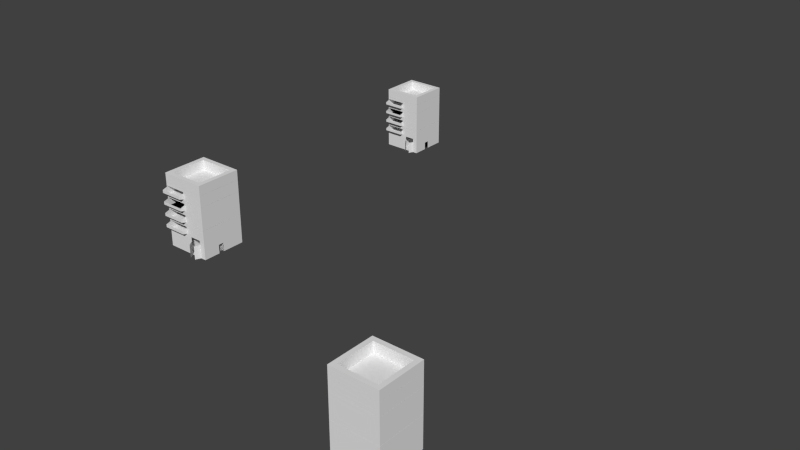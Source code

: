 # Source: HighwayBuilding.blend  (saved by Blender 2.66.1; exported with 4.5.12 LTS)
import bpy
from mathutils import Matrix  # noqa: F401  (used for matrix-valued properties, if any)

bpy.ops.wm.read_factory_settings(use_empty=True)
scene = bpy.context.scene
scene.name = 'Scene'

# ---- collections
col_collection_1 = bpy.data.collections.new('Collection 1'); scene.collection.children.link(col_collection_1)

# ---- world
world_world = bpy.data.worlds.new('World'); scene.world = world_world
world_world.color = (0.05088, 0.05088, 0.05088)
world_world.use_sun_shadow = False
world_world.sun_shadow_jitter_overblur = 0.0
world_world.cycles.sampling_method = 'MANUAL'
world_world.cycles.sample_map_resolution = 256

# ---- meshes
me_plane_002 = bpy.data.meshes.new('Plane.002')
me_plane_002.from_pydata([(1.0, -1.0, 0.0), (-1.0, -1.0, 0.0), (1.0, 1.0, 0.0), (-1.0, 1.0, 0.0), (0.0, -1.0, 0.0), (0.0, 1.0, 0.0), (1.0, 0.0, 0.0), (-1.0, 0.0, 0.0), (0.0, 0.0, 0.0), (1.0, -1.0, 0.7913), (-1.0, -1.0, 0.7913), (1.0, 1.0, 0.7913), (-1.0, 1.0, 0.7913), (0.0, -1.0, 0.7913), (0.0, 1.0, 0.7913), (1.0, 0.0, 0.7913), (-1.0, 0.0, 0.7913), (0.0, 0.0, 0.7913), (0.0, -1.0, 0.7864), (0.0, 1.0, 0.7864), (0.0, 0.0, 0.7864), (1.0, -1.0, 1.302), (-1.0, -1.0, 1.302), (1.0, 1.0, 1.302), (-1.0, 1.0, 1.302), (0.0, -1.0, 1.302), (0.0, 1.0, 1.302), (1.0, 0.0, 1.302), (-1.0, 0.0, 1.302), (0.0, 0.0, 1.302), (0.0, -1.0, 1.297), (0.0, 1.0, 1.297), (0.0, 0.0, 1.297), (1.0, -1.0, 2.845), (-1.0, -1.0, 2.845), (1.0, 1.0, 2.845), (-1.0, 1.0, 2.845), (0.0, -1.0, 2.845), (0.0, 1.0, 2.845), (1.0, 0.0, 2.845), (-1.0, 0.0, 2.845), (1.0, -1.0, 3.277), (-1.0, -1.0, 3.277), (1.0, 1.0, 3.277), (-1.0, 1.0, 3.277), (0.0, -1.0, 3.277), (0.0, 1.0, 3.277), (1.0, 0.0, 3.277), (-1.0, 0.0, 3.277), (-0.7981, 0.7981, 3.277), (0.7981, 0.7981, 3.277), (-0.7981, -0.7981, 3.277), (0.7981, -0.7981, 3.277), (0.0, -0.7981, 3.277), (0.0, 0.7981, 3.277), (0.7981, 0.0, 3.277), (-0.7981, 0.0, 3.277), (-0.7981, 0.7981, 2.841), (0.7981, 0.7981, 2.841), (-0.7981, -0.7981, 2.841), (0.7981, -0.7981, 2.841), (0.0, -0.7981, 2.841), (0.0, 0.7981, 2.841), (0.7981, 0.0, 2.841), (-0.7981, 0.0, 2.841), (0.3953, -1.247, -7.989e-08), (0.5, -1.0, 0.7913), (0.0, -1.0, 0.3957), (1.0, -1.0, 0.3957), (0.3953, -1.247, 0.3957), (0.75, -1.0, 0.0), (0.75, -1.0, 0.7913), (0.0, -1.0, 0.5935), (1.0, -1.0, 0.1978), (0.25, -1.0, 0.0), (0.25, -1.0, 0.7913), (0.0, -1.0, 0.1978), (1.0, -1.0, 0.5935), (0.3953, -1.247, 0.5935), (0.3953, -1.247, 0.1978), (0.75, -1.0, 0.3957), (0.25, -1.0, 0.3957), (0.25, -1.0, 0.5935), (0.75, -1.0, 0.5935), (0.75, -1.0, 0.1978), (0.25, -1.0, 0.1978), (0.6428, -1.237, 0.1978), (0.6428, -1.237, 1.089e-07), (0.6428, -1.237, 0.5935), (0.6428, -1.237, 0.3957), (1.0, -0.5, 0.0), (0.0, -0.5, 0.0), (0.5, 0.0, 0.0), (0.5, -1.0, 0.0), (0.5, -0.5, 0.0), (1.0, -0.75, 0.0), (0.0, -0.75, 0.0), (0.25, 0.0, 0.0), (0.0, -0.25, 0.0), (0.75, 0.0, 0.0), (1.0, -0.25, 0.0), (0.5, -0.25, 0.0), (0.75, -0.25, 0.0), (1.0, -0.875, 0.0), (0.0, -0.875, 0.0), (0.125, 0.0, 0.0), (0.125, -1.0, 0.0), (0.875, -1.0, 0.0), (0.0, -0.125, 0.0), (0.875, 0.0, 0.0), (0.5, -0.375, 0.0), (1.0, -0.625, 0.0), (0.0, -0.625, 0.0), (0.375, 0.0, 0.0), (0.375, -1.0, 0.0), (0.625, -1.0, 0.0), (0.0, -0.375, 0.0), (0.625, 0.0, 0.0), (0.375, -0.5, 0.0), (0.625, -0.5, 0.0), (1.0, -0.375, 0.0), (0.5, -0.125, 0.0), (0.375, -0.25, 0.0), (0.625, -0.25, 0.0), (0.875, -0.25, 0.0), (0.75, -0.125, 0.0), (0.625, -0.125, 0.0), (0.625, -0.375, 0.0), (0.875, -0.125, 0.0), (0.375, -0.375, 0.0), (0.375, -0.125, 0.0), (0.5, -0.5, 0.05665), (0.5, -0.375, 0.05665), (0.375, -0.5, 0.05665), (0.625, -0.5, 0.05665), (0.625, -0.375, 0.05665), (0.375, -0.375, 0.05665), (0.5, -0.25, 0.1264), (0.5, -0.375, 0.1264), (0.375, -0.25, 0.1264), (0.625, -0.25, 0.1264), (0.625, -0.375, 0.1264), (0.375, -0.375, 0.1264), (0.4515, -0.2269, 0.187), (0.5485, -0.1481, 0.187), (0.3727, -0.1299, 0.187), (0.5303, -0.3239, 0.187), (0.6273, -0.2451, 0.187), (0.4697, -0.05107, 0.187), (0.6635, -0.06348, 0.2363), (0.6654, 0.06151, 0.2363), (0.6615, -0.1885, 0.2363), (0.5385, -0.06152, 0.2363), (0.5365, -0.1865, 0.2363), (0.5405, 0.06346, 0.2363), (0.75, 0.0, 0.3063), (0.75, -0.25, 0.3063), (0.625, 0.0, 0.3063), (0.625, -0.25, 0.3063), (0.75, -0.125, 0.3063), (0.625, -0.125, 0.3063), (0.75, 0.0, 0.3891), (0.75, -0.25, 0.3891), (0.875, 0.0, 0.3891), (0.875, -0.25, 0.3891), (0.75, -0.125, 0.3891), (0.875, -0.125, 0.3891), (1.0, 0.0, 0.3892), (1.0, -0.25, 0.3892), (0.875, 0.0, 0.3892), (1.0, -0.125, 0.3892), (0.875, -0.25, 0.3892), (0.875, -0.125, 0.3892), (-0.5, -1.0, 0.7913), (-0.5, -1.0, 1.302), (-1.0, -1.216, 1.047), (0.0, -1.216, 1.047), (-0.5, -1.216, 1.047), (-0.75, -1.0, 0.7913), (-0.75, -1.0, 1.302), (-1.0, -1.0, 1.175), (0.0, -1.216, 0.9191), (-0.25, -1.0, 0.7913), (-0.25, -1.0, 1.302), (-1.0, -1.216, 0.9191), (0.0, -1.0, 1.175), (-0.5, -1.0, 1.175), (-0.5, -1.216, 0.9191), (-0.25, -1.216, 1.047), (-0.75, -1.216, 1.047), (-0.75, -1.0, 1.175), (-0.25, -1.0, 1.175), (-0.25, -1.216, 0.9191), (-0.75, -1.216, 0.9191), (-0.875, -1.0, 0.7913), (-0.875, -1.0, 1.302), (-1.0, -1.0, 1.238), (0.0, -1.0, 0.8552), (-0.125, -1.0, 0.7913), (-0.125, -1.0, 1.302), (-1.0, -1.0, 0.8552), (0.0, -1.0, 1.238), (-0.5, -1.0, 0.8552), (-0.125, -1.216, 1.047), (-0.625, -1.216, 1.047), (-0.625, -1.0, 0.7913), (-0.625, -1.0, 1.302), (-1.0, -1.0, 1.111), (0.0, -1.216, 0.983), (-0.375, -1.0, 0.7913), (-0.375, -1.0, 1.302), (-1.0, -1.216, 0.983), (0.0, -1.0, 1.111), (-0.375, -1.216, 1.047), (-0.875, -1.216, 1.047), (-0.625, -1.0, 1.175), (-0.875, -1.0, 1.175), (-0.125, -1.0, 1.175), (-0.375, -1.0, 1.175), (-0.25, -1.0, 0.8552), (-0.125, -1.216, 0.9191), (-0.375, -1.216, 0.9191), (-0.75, -1.0, 0.8552), (-0.625, -1.216, 0.9191), (-0.875, -1.216, 0.9191), (-0.125, -1.0, 0.8552), (-0.375, -1.0, 0.8552), (-0.625, -1.0, 0.8552), (-0.875, -1.0, 0.8552), (0.5, -1.0, 2.845), (1.0, -1.0, 1.306), (-1.0, -1.0, 1.306), (1.0, 1.0, 1.306), (-1.0, 1.0, 1.306), (0.0, -1.0, 1.306), (0.0, 1.0, 1.306), (1.0, 0.0, 1.306), (-1.0, 0.0, 1.306), (0.0, 0.0, 1.306), (0.0, -1.0, 1.301), (0.0, 1.0, 1.301), (0.0, 0.0, 1.301), (1.0, -1.0, 1.817), (-1.0, -1.0, 1.817), (1.0, 1.0, 1.817), (-1.0, 1.0, 1.817), (0.0, -1.0, 1.817), (0.0, 1.0, 1.817), (1.0, 0.0, 1.817), (-1.0, 0.0, 1.817), (0.0, 0.0, 1.817), (0.0, -1.0, 1.812), (0.0, 1.0, 1.812), (0.0, 0.0, 1.812), (0.5, -1.0, 1.306), (0.75, -1.0, 1.306), (0.25, -1.0, 1.306), (-0.5, -1.0, 1.306), (-0.5, -1.0, 1.817), (-1.0, -1.216, 1.561), (0.0, -1.216, 1.561), (-0.5, -1.216, 1.561), (-0.75, -1.0, 1.306), (-0.75, -1.0, 1.817), (-1.0, -1.0, 1.689), (0.0, -1.216, 1.434), (-0.25, -1.0, 1.306), (-0.25, -1.0, 1.817), (-1.0, -1.216, 1.434), (0.0, -1.0, 1.689), (-0.5, -1.0, 1.689), (-0.5, -1.216, 1.434), (-0.25, -1.216, 1.561), (-0.75, -1.216, 1.561), (-0.75, -1.0, 1.689), (-0.25, -1.0, 1.689), (-0.25, -1.216, 1.434), (-0.75, -1.216, 1.434), (-0.875, -1.0, 1.306), (-0.875, -1.0, 1.817), (-1.0, -1.0, 1.753), (0.0, -1.0, 1.37), (-0.125, -1.0, 1.306), (-0.125, -1.0, 1.817), (-1.0, -1.0, 1.37), (0.0, -1.0, 1.753), (-0.5, -1.0, 1.37), (-0.125, -1.216, 1.561), (-0.625, -1.216, 1.561), (-0.625, -1.0, 1.306), (-0.625, -1.0, 1.817), (-1.0, -1.0, 1.625), (0.0, -1.216, 1.497), (-0.375, -1.0, 1.306), (-0.375, -1.0, 1.817), (-1.0, -1.216, 1.497), (0.0, -1.0, 1.625), (-0.375, -1.216, 1.561), (-0.875, -1.216, 1.561), (-0.625, -1.0, 1.689), (-0.875, -1.0, 1.689), (-0.125, -1.0, 1.689), (-0.375, -1.0, 1.689), (-0.25, -1.0, 1.37), (-0.125, -1.216, 1.434), (-0.375, -1.216, 1.434), (-0.75, -1.0, 1.37), (-0.625, -1.216, 1.434), (-0.875, -1.216, 1.434), (-0.125, -1.0, 1.37), (-0.375, -1.0, 1.37), (-0.625, -1.0, 1.37), (-0.875, -1.0, 1.37), (1.0, -1.0, 2.328), (-1.0, -1.0, 2.328), (1.0, 1.0, 2.328), (-1.0, 1.0, 2.328), (0.0, -1.0, 2.328), (0.0, 1.0, 2.328), (1.0, 0.0, 2.328), (-1.0, 0.0, 2.328), (0.0, 0.0, 2.328), (0.0, -1.0, 2.323), (0.0, 1.0, 2.323), (0.0, 0.0, 2.323), (0.5, -1.0, 1.817), (0.75, -1.0, 1.817), (0.25, -1.0, 1.817), (-0.5, -1.0, 2.328), (-1.0, -1.216, 2.072), (0.0, -1.216, 2.072), (-0.5, -1.216, 2.072), (-0.75, -1.0, 2.328), (-1.0, -1.0, 2.2), (0.0, -1.216, 1.945), (-0.25, -1.0, 2.328), (-1.0, -1.216, 1.945), (0.0, -1.0, 2.2), (-0.5, -1.0, 2.2), (-0.5, -1.216, 1.945), (-0.25, -1.216, 2.072), (-0.75, -1.216, 2.072), (-0.75, -1.0, 2.2), (-0.25, -1.0, 2.2), (-0.25, -1.216, 1.945), (-0.75, -1.216, 1.945), (-0.875, -1.0, 2.328), (-1.0, -1.0, 2.264), (0.0, -1.0, 1.881), (-0.125, -1.0, 2.328), (-1.0, -1.0, 1.881), (0.0, -1.0, 2.264), (-0.5, -1.0, 1.881), (-0.125, -1.216, 2.072), (-0.625, -1.216, 2.072), (-0.625, -1.0, 2.328), (-1.0, -1.0, 2.136), (0.0, -1.216, 2.009), (-0.375, -1.0, 2.328), (-1.0, -1.216, 2.009), (0.0, -1.0, 2.136), (-0.375, -1.216, 2.072), (-0.875, -1.216, 2.072), (-0.625, -1.0, 2.2), (-0.875, -1.0, 2.2), (-0.125, -1.0, 2.2), (-0.375, -1.0, 2.2), (-0.25, -1.0, 1.881), (-0.125, -1.216, 1.945), (-0.375, -1.216, 1.945), (-0.75, -1.0, 1.881), (-0.625, -1.216, 1.945), (-0.875, -1.216, 1.945), (-0.125, -1.0, 1.881), (-0.375, -1.0, 1.881), (-0.625, -1.0, 1.881), (-0.875, -1.0, 1.881), (1.0, -1.0, 2.331), (-1.0, -1.0, 2.331), (1.0, 1.0, 2.331), (-1.0, 1.0, 2.331), (0.0, -1.0, 2.331), (0.0, 1.0, 2.331), (1.0, 0.0, 2.331), (-1.0, 0.0, 2.331), (0.0, 0.0, 2.331), (0.0, -1.0, 2.326), (0.0, 1.0, 2.326), (0.0, 0.0, 2.326), (1.0, -1.0, 2.842), (-1.0, -1.0, 2.842), (1.0, 1.0, 2.842), (-1.0, 1.0, 2.842), (0.0, -1.0, 2.842), (0.0, 1.0, 2.842), (1.0, 0.0, 2.842), (-1.0, 0.0, 2.842), (0.0, 0.0, 2.842), (0.0, -1.0, 2.837), (0.0, 1.0, 2.837), (0.0, 0.0, 2.837), (0.5, -1.0, 2.331), (0.75, -1.0, 2.331), (0.25, -1.0, 2.331), (-0.5, -1.0, 2.331), (-0.5, -1.0, 2.842), (-1.0, -1.216, 2.587), (0.0, -1.216, 2.587), (-0.5, -1.216, 2.587), (-0.75, -1.0, 2.331), (-0.75, -1.0, 2.842), (-1.0, -1.0, 2.715), (0.0, -1.216, 2.459), (-0.25, -1.0, 2.331), (-0.25, -1.0, 2.842), (-1.0, -1.216, 2.459), (0.0, -1.0, 2.715), (-0.5, -1.0, 2.715), (-0.5, -1.216, 2.459), (-0.25, -1.216, 2.587), (-0.75, -1.216, 2.587), (-0.75, -1.0, 2.715), (-0.25, -1.0, 2.715), (-0.25, -1.216, 2.459), (-0.75, -1.216, 2.459), (-0.875, -1.0, 2.331), (-0.875, -1.0, 2.842), (-1.0, -1.0, 2.779), (0.0, -1.0, 2.395), (-0.125, -1.0, 2.331), (-0.125, -1.0, 2.842), (-1.0, -1.0, 2.395), (0.0, -1.0, 2.779), (-0.5, -1.0, 2.395), (-0.125, -1.216, 2.587), (-0.625, -1.216, 2.587), (-0.625, -1.0, 2.331), (-0.625, -1.0, 2.842), (-1.0, -1.0, 2.651), (0.0, -1.216, 2.523), (-0.375, -1.0, 2.331), (-0.375, -1.0, 2.842), (-1.0, -1.216, 2.523), (0.0, -1.0, 2.651), (-0.375, -1.216, 2.587), (-0.875, -1.216, 2.587), (-0.625, -1.0, 2.715), (-0.875, -1.0, 2.715), (-0.125, -1.0, 2.715), (-0.375, -1.0, 2.715), (-0.25, -1.0, 2.395), (-0.125, -1.216, 2.459), (-0.375, -1.216, 2.459), (-0.75, -1.0, 2.395), (-0.625, -1.216, 2.459), (-0.875, -1.216, 2.459), (-0.125, -1.0, 2.395), (-0.375, -1.0, 2.395), (-0.625, -1.0, 2.395), (-0.875, -1.0, 2.395)], [], [(8, 105, 97, 113, 92, 117, 99, 109, 6, 2, 5), (7, 8, 5, 3), (1, 4, 104, 96, 112, 91, 116, 98, 108, 8, 7), (242, 326, 325, 327, 246, 348, 334, 357, 330, 360, 337, 351, 317, 313), (7, 8, 17, 16), (4, 1, 10, 194, 178, 205, 173, 209, 182, 198, 13, 72, 67, 76), (8, 105, 97, 113, 92, 117, 99, 109, 6, 15, 17), (4, 104, 96, 112, 91, 116, 98, 108, 8, 20, 18), (5, 8, 20, 19), (38, 35, 43, 46, 44, 36), (250, 248, 319, 321), (246, 283, 267, 294, 258, 290, 263, 279, 243, 350, 376, 370, 375, 352, 374, 367, 373, 348), (252, 253, 324, 323), (16, 17, 29, 28), (243, 279, 263, 290, 258, 294, 267, 283, 246, 327, 325, 326, 242, 248, 244, 247, 245, 249), (19, 20, 32, 31), (17, 15, 27, 29), (9, 71, 66, 75, 13, 197, 181, 208, 176, 212, 185, 201, 25, 21), (18, 20, 32, 30), (46, 43, 50, 54), (235, 232, 244, 315, 318, 316, 245, 233), (37, 34, 42, 45), (42, 48, 56, 51), (39, 33, 41, 47), (35, 39, 47, 43), (44, 46, 54, 49), (384, 380, 392, 396, 390, 427, 411, 438, 406, 442, 415, 431, 378), (47, 41, 52, 55), (33, 229, 37, 45, 41), (10, 194, 178, 205, 173, 209, 182, 198, 13, 75, 66, 71, 9, 15, 11, 14, 12, 16), (22, 195, 179, 206, 174, 210, 183, 199, 25, 21, 27, 23, 26, 24, 28), (45, 42, 51, 53), (48, 44, 49, 56), (43, 47, 55, 50), (41, 45, 53, 52), (53, 51, 59, 61), (49, 54, 62, 57), (50, 55, 63, 58), (56, 49, 57, 64), (54, 50, 58, 62), (51, 56, 64, 59), (55, 52, 60, 63), (52, 53, 61, 60), (130, 121, 152, 154), (101, 122, 139, 137), (109, 99, 161, 163), (72, 13, 75, 82, 81, 85, 74, 4, 76, 67), (86, 89, 88, 83, 80, 84, 70, 87), (83, 71, 9, 77, 68, 73, 0, 70, 84, 80), (81, 82, 78, 69, 79, 65, 74, 85), (126, 121, 144, 147), (125, 99, 155, 159), (99, 117, 157, 155), (118, 94, 131, 133), (102, 124, 164, 162), (6, 109, 169, 167), (128, 124, 171, 172), (119, 127, 135, 134), (122, 129, 142, 139), (122, 101, 143, 145), (121, 126, 153, 152), (134, 135, 132, 131), (131, 132, 136, 133), (129, 118, 133, 136), (94, 119, 134, 131), (127, 110, 132, 135), (110, 129, 136, 132), (141, 140, 137, 138), (138, 137, 139, 142), (127, 123, 140, 141), (123, 101, 137, 140), (110, 127, 141, 138), (129, 110, 138, 142), (146, 147, 144, 143), (143, 144, 148, 145), (121, 130, 148, 144), (123, 126, 147, 146), (130, 122, 145, 148), (101, 123, 146, 143), (153, 151, 149, 152), (152, 149, 150, 154), (113, 130, 154, 150), (117, 92, 149, 151), (92, 113, 150, 149), (126, 117, 151, 153), (156, 159, 160, 158), (159, 155, 157, 160), (126, 123, 158, 160), (123, 102, 156, 158), (102, 125, 159, 156), (117, 126, 160, 157), (168, 170, 167, 169, 172, 171), (124, 128, 166, 164), (99, 125, 165, 161), (125, 102, 162, 165), (128, 109, 163, 166), (383, 377, 389, 395, 391, 379), (124, 100, 168, 171), (109, 128, 172, 169), (236, 230, 242, 248, 244, 232), (166, 163, 161, 165, 162, 164), (13, 198, 182, 209, 173, 205, 178, 194, 10, 200, 228, 222, 227, 202, 226, 219, 225, 197), (225, 219, 226, 202, 227, 222, 228, 200, 184, 224, 193, 223, 187, 221, 192, 220, 181, 197), (190, 216, 180, 196, 22, 195, 179, 206, 174, 210, 183, 199, 25, 201, 185, 217, 191, 218, 186, 215), (177, 213, 188, 203, 176, 208, 181, 220, 192, 221, 187, 223, 193, 224, 184, 211, 175, 214, 189, 204), (249, 250, 321, 320), (251, 253, 324, 322), (382, 379, 391, 394, 392, 380), (237, 238, 250, 249), (2, 6, 167, 170, 168, 100, 120, 90, 111, 95, 103, 0, 73, 68, 77, 9, 21, 27, 23, 11), (240, 241, 253, 252), (238, 236, 248, 250), (230, 255, 254, 256, 234, 281, 265, 292, 260, 296, 269, 285, 246, 242), (239, 241, 253, 251), (231, 278, 262, 289, 257, 293, 266, 282, 234, 256, 254, 255, 230, 236, 232, 235, 233, 237), (243, 279, 263, 290, 258, 294, 267, 283, 246, 242, 248, 244, 247, 245, 249), (234, 282, 266, 293, 257, 289, 262, 278, 231, 284, 312, 306, 311, 286, 310, 303, 309, 281), (309, 303, 310, 286, 311, 306, 312, 284, 268, 308, 277, 307, 271, 305, 276, 304, 265, 281), (274, 300, 264, 280, 243, 279, 263, 290, 258, 294, 267, 283, 246, 285, 269, 301, 275, 302, 270, 299), (261, 297, 272, 287, 260, 292, 265, 304, 276, 305, 271, 307, 277, 308, 268, 295, 259, 298, 273, 288), (124, 102, 123, 127, 119, 94, 118, 129, 122, 130, 113, 97, 105, 8, 108, 98, 116, 91, 112, 96, 104, 4, 106, 74, 114, 93, 115, 70, 107, 0, 103, 95, 111, 90, 120, 100), (314, 346, 332, 355, 328, 358, 335, 349, 317, 313, 319, 315, 318, 316, 320), (373, 367, 374, 352, 375, 370, 376, 350, 336, 372, 345, 371, 339, 369, 344, 368, 334, 348), (342, 364, 333, 347, 314, 346, 332, 355, 328, 358, 335, 349, 317, 351, 337, 365, 343, 366, 338, 363), (331, 361, 340, 353, 330, 357, 334, 368, 344, 369, 339, 371, 345, 372, 336, 359, 329, 362, 341, 354), (249, 245, 316, 320, 314, 347, 333, 356, 329, 359, 336, 350, 243), (237, 233, 245, 249, 243, 280, 264, 291, 259, 295, 268, 284, 231), (248, 242, 313, 319, 315, 244), (384, 385, 397, 396), (7, 3, 12, 24, 28, 22, 196, 180, 207, 175, 211, 184, 200, 10, 1), (387, 388, 400, 399), (385, 383, 395, 397), (377, 402, 401, 403, 381, 428, 412, 439, 407, 443, 416, 432, 393, 389), (386, 388, 400, 398), (378, 425, 409, 436, 404, 440, 413, 429, 381, 403, 401, 402, 377, 383, 379, 382, 380, 384), (390, 426, 410, 437, 405, 441, 414, 430, 393, 389, 395, 391, 394, 392, 396), (381, 429, 413, 440, 404, 436, 409, 425, 378, 431, 459, 453, 458, 433, 457, 450, 456, 428), (456, 450, 457, 433, 458, 453, 459, 431, 415, 455, 424, 454, 418, 452, 423, 451, 412, 428), (421, 447, 411, 427, 390, 426, 410, 437, 405, 441, 414, 430, 393, 432, 416, 448, 422, 449, 417, 446), (408, 444, 419, 434, 407, 439, 412, 451, 423, 452, 418, 454, 424, 455, 415, 442, 406, 445, 420, 435), (40, 36, 44, 48, 42, 34), (3, 5, 2, 11, 23, 26, 24, 12)])
me_plane_002.use_remesh_preserve_volume = False
me_plane_002.use_remesh_preserve_attributes = False
me_plane_002.use_mirror_vertex_groups = False
me_plane_002.update()
me_plane_000 = bpy.data.meshes.new('Plane.000')
me_plane_000.from_pydata([(1.0, -1.0, 0.0), (-1.0, -1.0, 0.0), (1.0, 1.0, 0.0), (-1.0, 1.0, 0.0), (0.0, -1.0, 0.0), (0.0, 1.0, 0.0), (1.0, 0.0, 0.0), (-1.0, 0.0, 0.0), (0.0, 0.0, 0.0), (1.0, -1.0, 0.7913), (-1.0, -1.0, 0.7913), (1.0, 1.0, 0.7913), (-1.0, 1.0, 0.7913), (0.0, -1.0, 0.7913), (0.0, 1.0, 0.7913), (1.0, 0.0, 0.7913), (-1.0, 0.0, 0.7913), (0.0, 0.0, 0.7913), (0.0, -1.0, 0.7864), (0.0, 1.0, 0.7864), (0.0, 0.0, 0.7864), (1.0, -1.0, 1.302), (-1.0, -1.0, 1.302), (1.0, 1.0, 1.302), (-1.0, 1.0, 1.302), (0.0, -1.0, 1.302), (0.0, 1.0, 1.302), (1.0, 0.0, 1.302), (-1.0, 0.0, 1.302), (0.0, 0.0, 1.302), (0.0, -1.0, 1.297), (0.0, 1.0, 1.297), (0.0, 0.0, 1.297), (1.0, -1.0, 2.845), (-1.0, -1.0, 2.845), (1.0, 1.0, 2.845), (-1.0, 1.0, 2.845), (0.0, -1.0, 2.845), (0.0, 1.0, 2.845), (1.0, 0.0, 2.845), (-1.0, 0.0, 2.845), (1.0, -1.0, 3.277), (-1.0, -1.0, 3.277), (1.0, 1.0, 3.277), (-1.0, 1.0, 3.277), (0.0, -1.0, 3.277), (0.0, 1.0, 3.277), (1.0, 0.0, 3.277), (-1.0, 0.0, 3.277), (-0.7981, 0.7981, 3.277), (0.7981, 0.7981, 3.277), (-0.7981, -0.7981, 3.277), (0.7981, -0.7981, 3.277), (0.0, -0.7981, 3.277), (0.0, 0.7981, 3.277), (0.7981, 0.0, 3.277), (-0.7981, 0.0, 3.277), (-0.7981, 0.7981, 2.841), (0.7981, 0.7981, 2.841), (-0.7981, -0.7981, 2.841), (0.7981, -0.7981, 2.841), (0.0, -0.7981, 2.841), (0.0, 0.7981, 2.841), (0.7981, 0.0, 2.841), (-0.7981, 0.0, 2.841), (0.3953, -1.247, -7.989e-08), (0.5, -1.0, 0.7913), (0.0, -1.0, 0.3957), (1.0, -1.0, 0.3957), (0.3953, -1.247, 0.3957), (0.75, -1.0, 0.0), (0.75, -1.0, 0.7913), (0.0, -1.0, 0.5935), (1.0, -1.0, 0.1978), (0.25, -1.0, 0.0), (0.25, -1.0, 0.7913), (0.0, -1.0, 0.1978), (1.0, -1.0, 0.5935), (0.3953, -1.247, 0.5935), (0.3953, -1.247, 0.1978), (0.75, -1.0, 0.3957), (0.25, -1.0, 0.3957), (0.25, -1.0, 0.5935), (0.75, -1.0, 0.5935), (0.75, -1.0, 0.1978), (0.25, -1.0, 0.1978), (0.6428, -1.237, 0.1978), (0.6428, -1.237, 1.089e-07), (0.6428, -1.237, 0.5935), (0.6428, -1.237, 0.3957), (1.0, -0.5, 0.0), (0.0, -0.5, 0.0), (0.5, 0.0, 0.0), (0.5, -1.0, 0.0), (0.5, -0.5, 0.0), (1.0, -0.75, 0.0), (0.0, -0.75, 0.0), (0.25, 0.0, 0.0), (0.0, -0.25, 0.0), (0.75, 0.0, 0.0), (1.0, -0.25, 0.0), (0.5, -0.25, 0.0), (0.75, -0.25, 0.0), (1.0, -0.875, 0.0), (0.0, -0.875, 0.0), (0.125, 0.0, 0.0), (0.125, -1.0, 0.0), (0.875, -1.0, 0.0), (0.0, -0.125, 0.0), (0.875, 0.0, 0.0), (0.5, -0.375, 0.0), (1.0, -0.625, 0.0), (0.0, -0.625, 0.0), (0.375, 0.0, 0.0), (0.375, -1.0, 0.0), (0.625, -1.0, 0.0), (0.0, -0.375, 0.0), (0.625, 0.0, 0.0), (0.375, -0.5, 0.0), (0.625, -0.5, 0.0), (1.0, -0.375, 0.0), (0.5, -0.125, 0.0), (0.375, -0.25, 0.0), (0.625, -0.25, 0.0), (0.875, -0.25, 0.0), (0.75, -0.125, 0.0), (0.625, -0.125, 0.0), (0.625, -0.375, 0.0), (0.875, -0.125, 0.0), (0.375, -0.375, 0.0), (0.375, -0.125, 0.0), (0.5, -0.5, 0.05665), (0.5, -0.375, 0.05665), (0.375, -0.5, 0.05665), (0.625, -0.5, 0.05665), (0.625, -0.375, 0.05665), (0.375, -0.375, 0.05665), (0.5, -0.25, 0.1264), (0.5, -0.375, 0.1264), (0.375, -0.25, 0.1264), (0.625, -0.25, 0.1264), (0.625, -0.375, 0.1264), (0.375, -0.375, 0.1264), (0.4515, -0.2269, 0.187), (0.5485, -0.1481, 0.187), (0.3727, -0.1299, 0.187), (0.5303, -0.3239, 0.187), (0.6273, -0.2451, 0.187), (0.4697, -0.05107, 0.187), (0.6635, -0.06348, 0.2363), (0.6654, 0.06151, 0.2363), (0.6615, -0.1885, 0.2363), (0.5385, -0.06152, 0.2363), (0.5365, -0.1865, 0.2363), (0.5405, 0.06346, 0.2363), (0.75, 0.0, 0.3063), (0.75, -0.25, 0.3063), (0.625, 0.0, 0.3063), (0.625, -0.25, 0.3063), (0.75, -0.125, 0.3063), (0.625, -0.125, 0.3063), (0.75, 0.0, 0.3891), (0.75, -0.25, 0.3891), (0.875, 0.0, 0.3891), (0.875, -0.25, 0.3891), (0.75, -0.125, 0.3891), (0.875, -0.125, 0.3891), (1.0, 0.0, 0.3892), (1.0, -0.25, 0.3892), (0.875, 0.0, 0.3892), (1.0, -0.125, 0.3892), (0.875, -0.25, 0.3892), (0.875, -0.125, 0.3892), (-0.5, -1.0, 0.7913), (-0.5, -1.0, 1.302), (-1.0, -1.216, 1.047), (0.0, -1.216, 1.047), (-0.5, -1.216, 1.047), (-0.75, -1.0, 0.7913), (-0.75, -1.0, 1.302), (-1.0, -1.0, 1.175), (0.0, -1.216, 0.9191), (-0.25, -1.0, 0.7913), (-0.25, -1.0, 1.302), (-1.0, -1.216, 0.9191), (0.0, -1.0, 1.175), (-0.5, -1.0, 1.175), (-0.5, -1.216, 0.9191), (-0.25, -1.216, 1.047), (-0.75, -1.216, 1.047), (-0.75, -1.0, 1.175), (-0.25, -1.0, 1.175), (-0.25, -1.216, 0.9191), (-0.75, -1.216, 0.9191), (-0.875, -1.0, 0.7913), (-0.875, -1.0, 1.302), (-1.0, -1.0, 1.238), (0.0, -1.0, 0.8552), (-0.125, -1.0, 0.7913), (-0.125, -1.0, 1.302), (-1.0, -1.0, 0.8552), (0.0, -1.0, 1.238), (-0.5, -1.0, 0.8552), (-0.125, -1.216, 1.047), (-0.625, -1.216, 1.047), (-0.625, -1.0, 0.7913), (-0.625, -1.0, 1.302), (-1.0, -1.0, 1.111), (0.0, -1.216, 0.983), (-0.375, -1.0, 0.7913), (-0.375, -1.0, 1.302), (-1.0, -1.216, 0.983), (0.0, -1.0, 1.111), (-0.375, -1.216, 1.047), (-0.875, -1.216, 1.047), (-0.625, -1.0, 1.175), (-0.875, -1.0, 1.175), (-0.125, -1.0, 1.175), (-0.375, -1.0, 1.175), (-0.25, -1.0, 0.8552), (-0.125, -1.216, 0.9191), (-0.375, -1.216, 0.9191), (-0.75, -1.0, 0.8552), (-0.625, -1.216, 0.9191), (-0.875, -1.216, 0.9191), (-0.125, -1.0, 0.8552), (-0.375, -1.0, 0.8552), (-0.625, -1.0, 0.8552), (-0.875, -1.0, 0.8552), (0.5, -1.0, 2.845), (1.0, -1.0, 1.306), (-1.0, -1.0, 1.306), (1.0, 1.0, 1.306), (-1.0, 1.0, 1.306), (0.0, -1.0, 1.306), (0.0, 1.0, 1.306), (1.0, 0.0, 1.306), (-1.0, 0.0, 1.306), (0.0, 0.0, 1.306), (0.0, -1.0, 1.301), (0.0, 1.0, 1.301), (0.0, 0.0, 1.301), (1.0, -1.0, 1.817), (-1.0, -1.0, 1.817), (1.0, 1.0, 1.817), (-1.0, 1.0, 1.817), (0.0, -1.0, 1.817), (0.0, 1.0, 1.817), (1.0, 0.0, 1.817), (-1.0, 0.0, 1.817), (0.0, 0.0, 1.817), (0.0, -1.0, 1.812), (0.0, 1.0, 1.812), (0.0, 0.0, 1.812), (0.5, -1.0, 1.306), (0.75, -1.0, 1.306), (0.25, -1.0, 1.306), (-0.5, -1.0, 1.306), (-0.5, -1.0, 1.817), (-1.0, -1.216, 1.561), (0.0, -1.216, 1.561), (-0.5, -1.216, 1.561), (-0.75, -1.0, 1.306), (-0.75, -1.0, 1.817), (-1.0, -1.0, 1.689), (0.0, -1.216, 1.434), (-0.25, -1.0, 1.306), (-0.25, -1.0, 1.817), (-1.0, -1.216, 1.434), (0.0, -1.0, 1.689), (-0.5, -1.0, 1.689), (-0.5, -1.216, 1.434), (-0.25, -1.216, 1.561), (-0.75, -1.216, 1.561), (-0.75, -1.0, 1.689), (-0.25, -1.0, 1.689), (-0.25, -1.216, 1.434), (-0.75, -1.216, 1.434), (-0.875, -1.0, 1.306), (-0.875, -1.0, 1.817), (-1.0, -1.0, 1.753), (0.0, -1.0, 1.37), (-0.125, -1.0, 1.306), (-0.125, -1.0, 1.817), (-1.0, -1.0, 1.37), (0.0, -1.0, 1.753), (-0.5, -1.0, 1.37), (-0.125, -1.216, 1.561), (-0.625, -1.216, 1.561), (-0.625, -1.0, 1.306), (-0.625, -1.0, 1.817), (-1.0, -1.0, 1.625), (0.0, -1.216, 1.497), (-0.375, -1.0, 1.306), (-0.375, -1.0, 1.817), (-1.0, -1.216, 1.497), (0.0, -1.0, 1.625), (-0.375, -1.216, 1.561), (-0.875, -1.216, 1.561), (-0.625, -1.0, 1.689), (-0.875, -1.0, 1.689), (-0.125, -1.0, 1.689), (-0.375, -1.0, 1.689), (-0.25, -1.0, 1.37), (-0.125, -1.216, 1.434), (-0.375, -1.216, 1.434), (-0.75, -1.0, 1.37), (-0.625, -1.216, 1.434), (-0.875, -1.216, 1.434), (-0.125, -1.0, 1.37), (-0.375, -1.0, 1.37), (-0.625, -1.0, 1.37), (-0.875, -1.0, 1.37), (1.0, -1.0, 2.328), (-1.0, -1.0, 2.328), (1.0, 1.0, 2.328), (-1.0, 1.0, 2.328), (0.0, -1.0, 2.328), (0.0, 1.0, 2.328), (1.0, 0.0, 2.328), (-1.0, 0.0, 2.328), (0.0, 0.0, 2.328), (0.0, -1.0, 2.323), (0.0, 1.0, 2.323), (0.0, 0.0, 2.323), (0.5, -1.0, 1.817), (0.75, -1.0, 1.817), (0.25, -1.0, 1.817), (-0.5, -1.0, 2.328), (-1.0, -1.216, 2.072), (0.0, -1.216, 2.072), (-0.5, -1.216, 2.072), (-0.75, -1.0, 2.328), (-1.0, -1.0, 2.2), (0.0, -1.216, 1.945), (-0.25, -1.0, 2.328), (-1.0, -1.216, 1.945), (0.0, -1.0, 2.2), (-0.5, -1.0, 2.2), (-0.5, -1.216, 1.945), (-0.25, -1.216, 2.072), (-0.75, -1.216, 2.072), (-0.75, -1.0, 2.2), (-0.25, -1.0, 2.2), (-0.25, -1.216, 1.945), (-0.75, -1.216, 1.945), (-0.875, -1.0, 2.328), (-1.0, -1.0, 2.264), (0.0, -1.0, 1.881), (-0.125, -1.0, 2.328), (-1.0, -1.0, 1.881), (0.0, -1.0, 2.264), (-0.5, -1.0, 1.881), (-0.125, -1.216, 2.072), (-0.625, -1.216, 2.072), (-0.625, -1.0, 2.328), (-1.0, -1.0, 2.136), (0.0, -1.216, 2.009), (-0.375, -1.0, 2.328), (-1.0, -1.216, 2.009), (0.0, -1.0, 2.136), (-0.375, -1.216, 2.072), (-0.875, -1.216, 2.072), (-0.625, -1.0, 2.2), (-0.875, -1.0, 2.2), (-0.125, -1.0, 2.2), (-0.375, -1.0, 2.2), (-0.25, -1.0, 1.881), (-0.125, -1.216, 1.945), (-0.375, -1.216, 1.945), (-0.75, -1.0, 1.881), (-0.625, -1.216, 1.945), (-0.875, -1.216, 1.945), (-0.125, -1.0, 1.881), (-0.375, -1.0, 1.881), (-0.625, -1.0, 1.881), (-0.875, -1.0, 1.881), (1.0, -1.0, 2.331), (-1.0, -1.0, 2.331), (1.0, 1.0, 2.331), (-1.0, 1.0, 2.331), (0.0, -1.0, 2.331), (0.0, 1.0, 2.331), (1.0, 0.0, 2.331), (-1.0, 0.0, 2.331), (0.0, 0.0, 2.331), (0.0, -1.0, 2.326), (0.0, 1.0, 2.326), (0.0, 0.0, 2.326), (1.0, -1.0, 2.842), (-1.0, -1.0, 2.842), (1.0, 1.0, 2.842), (-1.0, 1.0, 2.842), (0.0, -1.0, 2.842), (0.0, 1.0, 2.842), (1.0, 0.0, 2.842), (-1.0, 0.0, 2.842), (0.0, 0.0, 2.842), (0.0, -1.0, 2.837), (0.0, 1.0, 2.837), (0.0, 0.0, 2.837), (0.5, -1.0, 2.331), (0.75, -1.0, 2.331), (0.25, -1.0, 2.331), (-0.5, -1.0, 2.331), (-0.5, -1.0, 2.842), (-1.0, -1.216, 2.587), (0.0, -1.216, 2.587), (-0.5, -1.216, 2.587), (-0.75, -1.0, 2.331), (-0.75, -1.0, 2.842), (-1.0, -1.0, 2.715), (0.0, -1.216, 2.459), (-0.25, -1.0, 2.331), (-0.25, -1.0, 2.842), (-1.0, -1.216, 2.459), (0.0, -1.0, 2.715), (-0.5, -1.0, 2.715), (-0.5, -1.216, 2.459), (-0.25, -1.216, 2.587), (-0.75, -1.216, 2.587), (-0.75, -1.0, 2.715), (-0.25, -1.0, 2.715), (-0.25, -1.216, 2.459), (-0.75, -1.216, 2.459), (-0.875, -1.0, 2.331), (-0.875, -1.0, 2.842), (-1.0, -1.0, 2.779), (0.0, -1.0, 2.395), (-0.125, -1.0, 2.331), (-0.125, -1.0, 2.842), (-1.0, -1.0, 2.395), (0.0, -1.0, 2.779), (-0.5, -1.0, 2.395), (-0.125, -1.216, 2.587), (-0.625, -1.216, 2.587), (-0.625, -1.0, 2.331), (-0.625, -1.0, 2.842), (-1.0, -1.0, 2.651), (0.0, -1.216, 2.523), (-0.375, -1.0, 2.331), (-0.375, -1.0, 2.842), (-1.0, -1.216, 2.523), (0.0, -1.0, 2.651), (-0.375, -1.216, 2.587), (-0.875, -1.216, 2.587), (-0.625, -1.0, 2.715), (-0.875, -1.0, 2.715), (-0.125, -1.0, 2.715), (-0.375, -1.0, 2.715), (-0.25, -1.0, 2.395), (-0.125, -1.216, 2.459), (-0.375, -1.216, 2.459), (-0.75, -1.0, 2.395), (-0.625, -1.216, 2.459), (-0.875, -1.216, 2.459), (-0.125, -1.0, 2.395), (-0.375, -1.0, 2.395), (-0.625, -1.0, 2.395), (-0.875, -1.0, 2.395)], [], [(8, 105, 97, 113, 92, 117, 99, 109, 6, 2, 5), (7, 8, 5, 3), (1, 4, 104, 96, 112, 91, 116, 98, 108, 8, 7), (242, 326, 325, 327, 246, 348, 334, 357, 330, 360, 337, 351, 317, 313), (7, 8, 17, 16), (4, 1, 10, 194, 178, 205, 173, 209, 182, 198, 13, 72, 67, 76), (8, 105, 97, 113, 92, 117, 99, 109, 6, 15, 17), (4, 104, 96, 112, 91, 116, 98, 108, 8, 20, 18), (5, 8, 20, 19), (38, 35, 43, 46, 44, 36), (250, 248, 319, 321), (246, 283, 267, 294, 258, 290, 263, 279, 243, 350, 376, 370, 375, 352, 374, 367, 373, 348), (252, 253, 324, 323), (16, 17, 29, 28), (243, 279, 263, 290, 258, 294, 267, 283, 246, 327, 325, 326, 242, 248, 244, 247, 245, 249), (19, 20, 32, 31), (17, 15, 27, 29), (9, 71, 66, 75, 13, 197, 181, 208, 176, 212, 185, 201, 25, 21), (18, 20, 32, 30), (46, 43, 50, 54), (235, 232, 244, 315, 318, 316, 245, 233), (37, 34, 42, 45), (42, 48, 56, 51), (39, 33, 41, 47), (35, 39, 47, 43), (44, 46, 54, 49), (384, 380, 392, 396, 390, 427, 411, 438, 406, 442, 415, 431, 378), (47, 41, 52, 55), (33, 229, 37, 45, 41), (10, 194, 178, 205, 173, 209, 182, 198, 13, 75, 66, 71, 9, 15, 11, 14, 12, 16), (22, 195, 179, 206, 174, 210, 183, 199, 25, 21, 27, 23, 26, 24, 28), (45, 42, 51, 53), (48, 44, 49, 56), (43, 47, 55, 50), (41, 45, 53, 52), (53, 51, 59, 61), (49, 54, 62, 57), (50, 55, 63, 58), (56, 49, 57, 64), (54, 50, 58, 62), (51, 56, 64, 59), (55, 52, 60, 63), (52, 53, 61, 60), (130, 121, 152, 154), (101, 122, 139, 137), (109, 99, 161, 163), (72, 13, 75, 82, 81, 85, 74, 4, 76, 67), (86, 89, 88, 83, 80, 84, 70, 87), (83, 71, 9, 77, 68, 73, 0, 70, 84, 80), (81, 82, 78, 69, 79, 65, 74, 85), (126, 121, 144, 147), (125, 99, 155, 159), (99, 117, 157, 155), (118, 94, 131, 133), (102, 124, 164, 162), (6, 109, 169, 167), (128, 124, 171, 172), (119, 127, 135, 134), (122, 129, 142, 139), (122, 101, 143, 145), (121, 126, 153, 152), (134, 135, 132, 131), (131, 132, 136, 133), (129, 118, 133, 136), (94, 119, 134, 131), (127, 110, 132, 135), (110, 129, 136, 132), (141, 140, 137, 138), (138, 137, 139, 142), (127, 123, 140, 141), (123, 101, 137, 140), (110, 127, 141, 138), (129, 110, 138, 142), (146, 147, 144, 143), (143, 144, 148, 145), (121, 130, 148, 144), (123, 126, 147, 146), (130, 122, 145, 148), (101, 123, 146, 143), (153, 151, 149, 152), (152, 149, 150, 154), (113, 130, 154, 150), (117, 92, 149, 151), (92, 113, 150, 149), (126, 117, 151, 153), (156, 159, 160, 158), (159, 155, 157, 160), (126, 123, 158, 160), (123, 102, 156, 158), (102, 125, 159, 156), (117, 126, 160, 157), (168, 170, 167, 169, 172, 171), (124, 128, 166, 164), (99, 125, 165, 161), (125, 102, 162, 165), (128, 109, 163, 166), (383, 377, 389, 395, 391, 379), (124, 100, 168, 171), (109, 128, 172, 169), (236, 230, 242, 248, 244, 232), (166, 163, 161, 165, 162, 164), (13, 198, 182, 209, 173, 205, 178, 194, 10, 200, 228, 222, 227, 202, 226, 219, 225, 197), (225, 219, 226, 202, 227, 222, 228, 200, 184, 224, 193, 223, 187, 221, 192, 220, 181, 197), (190, 216, 180, 196, 22, 195, 179, 206, 174, 210, 183, 199, 25, 201, 185, 217, 191, 218, 186, 215), (177, 213, 188, 203, 176, 208, 181, 220, 192, 221, 187, 223, 193, 224, 184, 211, 175, 214, 189, 204), (249, 250, 321, 320), (251, 253, 324, 322), (382, 379, 391, 394, 392, 380), (237, 238, 250, 249), (2, 6, 167, 170, 168, 100, 120, 90, 111, 95, 103, 0, 73, 68, 77, 9, 21, 27, 23, 11), (240, 241, 253, 252), (238, 236, 248, 250), (230, 255, 254, 256, 234, 281, 265, 292, 260, 296, 269, 285, 246, 242), (239, 241, 253, 251), (231, 278, 262, 289, 257, 293, 266, 282, 234, 256, 254, 255, 230, 236, 232, 235, 233, 237), (243, 279, 263, 290, 258, 294, 267, 283, 246, 242, 248, 244, 247, 245, 249), (234, 282, 266, 293, 257, 289, 262, 278, 231, 284, 312, 306, 311, 286, 310, 303, 309, 281), (309, 303, 310, 286, 311, 306, 312, 284, 268, 308, 277, 307, 271, 305, 276, 304, 265, 281), (274, 300, 264, 280, 243, 279, 263, 290, 258, 294, 267, 283, 246, 285, 269, 301, 275, 302, 270, 299), (261, 297, 272, 287, 260, 292, 265, 304, 276, 305, 271, 307, 277, 308, 268, 295, 259, 298, 273, 288), (124, 102, 123, 127, 119, 94, 118, 129, 122, 130, 113, 97, 105, 8, 108, 98, 116, 91, 112, 96, 104, 4, 106, 74, 114, 93, 115, 70, 107, 0, 103, 95, 111, 90, 120, 100), (314, 346, 332, 355, 328, 358, 335, 349, 317, 313, 319, 315, 318, 316, 320), (373, 367, 374, 352, 375, 370, 376, 350, 336, 372, 345, 371, 339, 369, 344, 368, 334, 348), (342, 364, 333, 347, 314, 346, 332, 355, 328, 358, 335, 349, 317, 351, 337, 365, 343, 366, 338, 363), (331, 361, 340, 353, 330, 357, 334, 368, 344, 369, 339, 371, 345, 372, 336, 359, 329, 362, 341, 354), (249, 245, 316, 320, 314, 347, 333, 356, 329, 359, 336, 350, 243), (237, 233, 245, 249, 243, 280, 264, 291, 259, 295, 268, 284, 231), (248, 242, 313, 319, 315, 244), (384, 385, 397, 396), (7, 3, 12, 24, 28, 22, 196, 180, 207, 175, 211, 184, 200, 10, 1), (387, 388, 400, 399), (385, 383, 395, 397), (377, 402, 401, 403, 381, 428, 412, 439, 407, 443, 416, 432, 393, 389), (386, 388, 400, 398), (378, 425, 409, 436, 404, 440, 413, 429, 381, 403, 401, 402, 377, 383, 379, 382, 380, 384), (390, 426, 410, 437, 405, 441, 414, 430, 393, 389, 395, 391, 394, 392, 396), (381, 429, 413, 440, 404, 436, 409, 425, 378, 431, 459, 453, 458, 433, 457, 450, 456, 428), (456, 450, 457, 433, 458, 453, 459, 431, 415, 455, 424, 454, 418, 452, 423, 451, 412, 428), (421, 447, 411, 427, 390, 426, 410, 437, 405, 441, 414, 430, 393, 432, 416, 448, 422, 449, 417, 446), (408, 444, 419, 434, 407, 439, 412, 451, 423, 452, 418, 454, 424, 455, 415, 442, 406, 445, 420, 435), (40, 36, 44, 48, 42, 34), (3, 5, 2, 11, 23, 26, 24, 12)])
me_plane_000.use_remesh_preserve_volume = False
me_plane_000.use_remesh_preserve_attributes = False
me_plane_000.use_mirror_vertex_groups = False
me_plane_000.update()
me_plane_001 = bpy.data.meshes.new('Plane.001')
me_plane_001.from_pydata([(1.0, -1.0, 0.0), (-1.0, -1.0, 0.0), (1.0, 1.0, 0.0), (-1.0, 1.0, 0.0), (0.0, -1.0, 0.0), (0.0, 1.0, 0.0), (1.0, 0.0, 0.0), (-1.0, 0.0, 0.0), (0.0, 0.0, 0.0), (1.0, -1.0, 0.7913), (-1.0, -1.0, 0.7913), (1.0, 1.0, 0.7913), (-1.0, 1.0, 0.7913), (0.0, -1.0, 0.7913), (0.0, 1.0, 0.7913), (1.0, 0.0, 0.7913), (-1.0, 0.0, 0.7913), (0.0, 0.0, 0.7913), (0.0, -1.0, 0.7864), (0.0, 1.0, 0.7864), (0.0, 0.0, 0.7864), (1.0, -1.0, 1.302), (-1.0, -1.0, 1.302), (1.0, 1.0, 1.302), (-1.0, 1.0, 1.302), (0.0, -1.0, 1.302), (0.0, 1.0, 1.302), (1.0, 0.0, 1.302), (-1.0, 0.0, 1.302), (0.0, 0.0, 1.302), (0.0, -1.0, 1.297), (0.0, 1.0, 1.297), (0.0, 0.0, 1.297), (1.0, -1.0, 2.845), (-1.0, -1.0, 2.845), (1.0, 1.0, 2.845), (-1.0, 1.0, 2.845), (0.0, -1.0, 2.845), (0.0, 1.0, 2.845), (1.0, 0.0, 2.845), (-1.0, 0.0, 2.845), (1.0, -1.0, 3.277), (-1.0, -1.0, 3.277), (1.0, 1.0, 3.277), (-1.0, 1.0, 3.277), (0.0, -1.0, 3.277), (0.0, 1.0, 3.277), (1.0, 0.0, 3.277), (-1.0, 0.0, 3.277), (-0.7981, 0.7981, 3.277), (0.7981, 0.7981, 3.277), (-0.7981, -0.7981, 3.277), (0.7981, -0.7981, 3.277), (0.0, -0.7981, 3.277), (0.0, 0.7981, 3.277), (0.7981, 0.0, 3.277), (-0.7981, 0.0, 3.277), (-0.7981, 0.7981, 2.841), (0.7981, 0.7981, 2.841), (-0.7981, -0.7981, 2.841), (0.7981, -0.7981, 2.841), (0.0, -0.7981, 2.841), (0.0, 0.7981, 2.841), (0.7981, 0.0, 2.841), (-0.7981, 0.0, 2.841), (0.3953, -1.247, -7.989e-08), (0.5, -1.0, 0.7913), (0.0, -1.0, 0.3957), (1.0, -1.0, 0.3957), (0.3953, -1.247, 0.3957), (0.75, -1.0, 0.0), (0.75, -1.0, 0.7913), (0.0, -1.0, 0.5935), (1.0, -1.0, 0.1978), (0.25, -1.0, 0.0), (0.25, -1.0, 0.7913), (0.0, -1.0, 0.1978), (1.0, -1.0, 0.5935), (0.3953, -1.247, 0.5935), (0.3953, -1.247, 0.1978), (0.75, -1.0, 0.3957), (0.25, -1.0, 0.3957), (0.25, -1.0, 0.5935), (0.75, -1.0, 0.5935), (0.75, -1.0, 0.1978), (0.25, -1.0, 0.1978), (0.6428, -1.237, 0.1978), (0.6428, -1.237, 1.089e-07), (0.6428, -1.237, 0.5935), (0.6428, -1.237, 0.3957), (1.0, -0.5, 0.0), (0.0, -0.5, 0.0), (0.5, 0.0, 0.0), (0.5, -1.0, 0.0), (0.5, -0.5, 0.0), (1.0, -0.75, 0.0), (0.0, -0.75, 0.0), (0.25, 0.0, 0.0), (0.0, -0.25, 0.0), (0.75, 0.0, 0.0), (1.0, -0.25, 0.0), (0.5, -0.25, 0.0), (0.75, -0.25, 0.0), (1.0, -0.875, 0.0), (0.0, -0.875, 0.0), (0.125, 0.0, 0.0), (0.125, -1.0, 0.0), (0.875, -1.0, 0.0), (0.0, -0.125, 0.0), (0.875, 0.0, 0.0), (0.5, -0.375, 0.0), (1.0, -0.625, 0.0), (0.0, -0.625, 0.0), (0.375, 0.0, 0.0), (0.375, -1.0, 0.0), (0.625, -1.0, 0.0), (0.0, -0.375, 0.0), (0.625, 0.0, 0.0), (0.375, -0.5, 0.0), (0.625, -0.5, 0.0), (1.0, -0.375, 0.0), (0.5, -0.125, 0.0), (0.375, -0.25, 0.0), (0.625, -0.25, 0.0), (0.875, -0.25, 0.0), (0.75, -0.125, 0.0), (0.625, -0.125, 0.0), (0.625, -0.375, 0.0), (0.875, -0.125, 0.0), (0.375, -0.375, 0.0), (0.375, -0.125, 0.0), (0.5, -0.5, 0.05665), (0.5, -0.375, 0.05665), (0.375, -0.5, 0.05665), (0.625, -0.5, 0.05665), (0.625, -0.375, 0.05665), (0.375, -0.375, 0.05665), (0.5, -0.25, 0.1264), (0.5, -0.375, 0.1264), (0.375, -0.25, 0.1264), (0.625, -0.25, 0.1264), (0.625, -0.375, 0.1264), (0.375, -0.375, 0.1264), (0.4515, -0.2269, 0.187), (0.5485, -0.1481, 0.187), (0.3727, -0.1299, 0.187), (0.5303, -0.3239, 0.187), (0.6273, -0.2451, 0.187), (0.4697, -0.05107, 0.187), (0.6635, -0.06348, 0.2363), (0.6654, 0.06151, 0.2363), (0.6615, -0.1885, 0.2363), (0.5385, -0.06152, 0.2363), (0.5365, -0.1865, 0.2363), (0.5405, 0.06346, 0.2363), (0.75, 0.0, 0.3063), (0.75, -0.25, 0.3063), (0.625, 0.0, 0.3063), (0.625, -0.25, 0.3063), (0.75, -0.125, 0.3063), (0.625, -0.125, 0.3063), (0.75, 0.0, 0.3891), (0.75, -0.25, 0.3891), (0.875, 0.0, 0.3891), (0.875, -0.25, 0.3891), (0.75, -0.125, 0.3891), (0.875, -0.125, 0.3891), (1.0, 0.0, 0.3892), (1.0, -0.25, 0.3892), (0.875, 0.0, 0.3892), (1.0, -0.125, 0.3892), (0.875, -0.25, 0.3892), (0.875, -0.125, 0.3892), (-0.5, -1.0, 0.7913), (-0.5, -1.0, 1.302), (-1.0, -1.216, 1.047), (0.0, -1.216, 1.047), (-0.5, -1.216, 1.047), (-0.75, -1.0, 0.7913), (-0.75, -1.0, 1.302), (-1.0, -1.0, 1.175), (0.0, -1.216, 0.9191), (-0.25, -1.0, 0.7913), (-0.25, -1.0, 1.302), (-1.0, -1.216, 0.9191), (0.0, -1.0, 1.175), (-0.5, -1.0, 1.175), (-0.5, -1.216, 0.9191), (-0.25, -1.216, 1.047), (-0.75, -1.216, 1.047), (-0.75, -1.0, 1.175), (-0.25, -1.0, 1.175), (-0.25, -1.216, 0.9191), (-0.75, -1.216, 0.9191), (-0.875, -1.0, 0.7913), (-0.875, -1.0, 1.302), (-1.0, -1.0, 1.238), (0.0, -1.0, 0.8552), (-0.125, -1.0, 0.7913), (-0.125, -1.0, 1.302), (-1.0, -1.0, 0.8552), (0.0, -1.0, 1.238), (-0.5, -1.0, 0.8552), (-0.125, -1.216, 1.047), (-0.625, -1.216, 1.047), (-0.625, -1.0, 0.7913), (-0.625, -1.0, 1.302), (-1.0, -1.0, 1.111), (0.0, -1.216, 0.983), (-0.375, -1.0, 0.7913), (-0.375, -1.0, 1.302), (-1.0, -1.216, 0.983), (0.0, -1.0, 1.111), (-0.375, -1.216, 1.047), (-0.875, -1.216, 1.047), (-0.625, -1.0, 1.175), (-0.875, -1.0, 1.175), (-0.125, -1.0, 1.175), (-0.375, -1.0, 1.175), (-0.25, -1.0, 0.8552), (-0.125, -1.216, 0.9191), (-0.375, -1.216, 0.9191), (-0.75, -1.0, 0.8552), (-0.625, -1.216, 0.9191), (-0.875, -1.216, 0.9191), (-0.125, -1.0, 0.8552), (-0.375, -1.0, 0.8552), (-0.625, -1.0, 0.8552), (-0.875, -1.0, 0.8552), (0.5, -1.0, 2.845), (1.0, -1.0, 1.306), (-1.0, -1.0, 1.306), (1.0, 1.0, 1.306), (-1.0, 1.0, 1.306), (0.0, -1.0, 1.306), (0.0, 1.0, 1.306), (1.0, 0.0, 1.306), (-1.0, 0.0, 1.306), (0.0, 0.0, 1.306), (0.0, -1.0, 1.301), (0.0, 1.0, 1.301), (0.0, 0.0, 1.301), (1.0, -1.0, 1.817), (-1.0, -1.0, 1.817), (1.0, 1.0, 1.817), (-1.0, 1.0, 1.817), (0.0, -1.0, 1.817), (0.0, 1.0, 1.817), (1.0, 0.0, 1.817), (-1.0, 0.0, 1.817), (0.0, 0.0, 1.817), (0.0, -1.0, 1.812), (0.0, 1.0, 1.812), (0.0, 0.0, 1.812), (0.5, -1.0, 1.306), (0.75, -1.0, 1.306), (0.25, -1.0, 1.306), (-0.5, -1.0, 1.306), (-0.5, -1.0, 1.817), (-1.0, -1.216, 1.561), (0.0, -1.216, 1.561), (-0.5, -1.216, 1.561), (-0.75, -1.0, 1.306), (-0.75, -1.0, 1.817), (-1.0, -1.0, 1.689), (0.0, -1.216, 1.434), (-0.25, -1.0, 1.306), (-0.25, -1.0, 1.817), (-1.0, -1.216, 1.434), (0.0, -1.0, 1.689), (-0.5, -1.0, 1.689), (-0.5, -1.216, 1.434), (-0.25, -1.216, 1.561), (-0.75, -1.216, 1.561), (-0.75, -1.0, 1.689), (-0.25, -1.0, 1.689), (-0.25, -1.216, 1.434), (-0.75, -1.216, 1.434), (-0.875, -1.0, 1.306), (-0.875, -1.0, 1.817), (-1.0, -1.0, 1.753), (0.0, -1.0, 1.37), (-0.125, -1.0, 1.306), (-0.125, -1.0, 1.817), (-1.0, -1.0, 1.37), (0.0, -1.0, 1.753), (-0.5, -1.0, 1.37), (-0.125, -1.216, 1.561), (-0.625, -1.216, 1.561), (-0.625, -1.0, 1.306), (-0.625, -1.0, 1.817), (-1.0, -1.0, 1.625), (0.0, -1.216, 1.497), (-0.375, -1.0, 1.306), (-0.375, -1.0, 1.817), (-1.0, -1.216, 1.497), (0.0, -1.0, 1.625), (-0.375, -1.216, 1.561), (-0.875, -1.216, 1.561), (-0.625, -1.0, 1.689), (-0.875, -1.0, 1.689), (-0.125, -1.0, 1.689), (-0.375, -1.0, 1.689), (-0.25, -1.0, 1.37), (-0.125, -1.216, 1.434), (-0.375, -1.216, 1.434), (-0.75, -1.0, 1.37), (-0.625, -1.216, 1.434), (-0.875, -1.216, 1.434), (-0.125, -1.0, 1.37), (-0.375, -1.0, 1.37), (-0.625, -1.0, 1.37), (-0.875, -1.0, 1.37), (1.0, -1.0, 2.328), (-1.0, -1.0, 2.328), (1.0, 1.0, 2.328), (-1.0, 1.0, 2.328), (0.0, -1.0, 2.328), (0.0, 1.0, 2.328), (1.0, 0.0, 2.328), (-1.0, 0.0, 2.328), (0.0, 0.0, 2.328), (0.0, -1.0, 2.323), (0.0, 1.0, 2.323), (0.0, 0.0, 2.323), (0.5, -1.0, 1.817), (0.75, -1.0, 1.817), (0.25, -1.0, 1.817), (-0.5, -1.0, 2.328), (-1.0, -1.216, 2.072), (0.0, -1.216, 2.072), (-0.5, -1.216, 2.072), (-0.75, -1.0, 2.328), (-1.0, -1.0, 2.2), (0.0, -1.216, 1.945), (-0.25, -1.0, 2.328), (-1.0, -1.216, 1.945), (0.0, -1.0, 2.2), (-0.5, -1.0, 2.2), (-0.5, -1.216, 1.945), (-0.25, -1.216, 2.072), (-0.75, -1.216, 2.072), (-0.75, -1.0, 2.2), (-0.25, -1.0, 2.2), (-0.25, -1.216, 1.945), (-0.75, -1.216, 1.945), (-0.875, -1.0, 2.328), (-1.0, -1.0, 2.264), (0.0, -1.0, 1.881), (-0.125, -1.0, 2.328), (-1.0, -1.0, 1.881), (0.0, -1.0, 2.264), (-0.5, -1.0, 1.881), (-0.125, -1.216, 2.072), (-0.625, -1.216, 2.072), (-0.625, -1.0, 2.328), (-1.0, -1.0, 2.136), (0.0, -1.216, 2.009), (-0.375, -1.0, 2.328), (-1.0, -1.216, 2.009), (0.0, -1.0, 2.136), (-0.375, -1.216, 2.072), (-0.875, -1.216, 2.072), (-0.625, -1.0, 2.2), (-0.875, -1.0, 2.2), (-0.125, -1.0, 2.2), (-0.375, -1.0, 2.2), (-0.25, -1.0, 1.881), (-0.125, -1.216, 1.945), (-0.375, -1.216, 1.945), (-0.75, -1.0, 1.881), (-0.625, -1.216, 1.945), (-0.875, -1.216, 1.945), (-0.125, -1.0, 1.881), (-0.375, -1.0, 1.881), (-0.625, -1.0, 1.881), (-0.875, -1.0, 1.881), (1.0, -1.0, 2.331), (-1.0, -1.0, 2.331), (1.0, 1.0, 2.331), (-1.0, 1.0, 2.331), (0.0, -1.0, 2.331), (0.0, 1.0, 2.331), (1.0, 0.0, 2.331), (-1.0, 0.0, 2.331), (0.0, 0.0, 2.331), (0.0, -1.0, 2.326), (0.0, 1.0, 2.326), (0.0, 0.0, 2.326), (1.0, -1.0, 2.842), (-1.0, -1.0, 2.842), (1.0, 1.0, 2.842), (-1.0, 1.0, 2.842), (0.0, -1.0, 2.842), (0.0, 1.0, 2.842), (1.0, 0.0, 2.842), (-1.0, 0.0, 2.842), (0.0, 0.0, 2.842), (0.0, -1.0, 2.837), (0.0, 1.0, 2.837), (0.0, 0.0, 2.837), (0.5, -1.0, 2.331), (0.75, -1.0, 2.331), (0.25, -1.0, 2.331), (-0.5, -1.0, 2.331), (-0.5, -1.0, 2.842), (-1.0, -1.216, 2.587), (0.0, -1.216, 2.587), (-0.5, -1.216, 2.587), (-0.75, -1.0, 2.331), (-0.75, -1.0, 2.842), (-1.0, -1.0, 2.715), (0.0, -1.216, 2.459), (-0.25, -1.0, 2.331), (-0.25, -1.0, 2.842), (-1.0, -1.216, 2.459), (0.0, -1.0, 2.715), (-0.5, -1.0, 2.715), (-0.5, -1.216, 2.459), (-0.25, -1.216, 2.587), (-0.75, -1.216, 2.587), (-0.75, -1.0, 2.715), (-0.25, -1.0, 2.715), (-0.25, -1.216, 2.459), (-0.75, -1.216, 2.459), (-0.875, -1.0, 2.331), (-0.875, -1.0, 2.842), (-1.0, -1.0, 2.779), (0.0, -1.0, 2.395), (-0.125, -1.0, 2.331), (-0.125, -1.0, 2.842), (-1.0, -1.0, 2.395), (0.0, -1.0, 2.779), (-0.5, -1.0, 2.395), (-0.125, -1.216, 2.587), (-0.625, -1.216, 2.587), (-0.625, -1.0, 2.331), (-0.625, -1.0, 2.842), (-1.0, -1.0, 2.651), (0.0, -1.216, 2.523), (-0.375, -1.0, 2.331), (-0.375, -1.0, 2.842), (-1.0, -1.216, 2.523), (0.0, -1.0, 2.651), (-0.375, -1.216, 2.587), (-0.875, -1.216, 2.587), (-0.625, -1.0, 2.715), (-0.875, -1.0, 2.715), (-0.125, -1.0, 2.715), (-0.375, -1.0, 2.715), (-0.25, -1.0, 2.395), (-0.125, -1.216, 2.459), (-0.375, -1.216, 2.459), (-0.75, -1.0, 2.395), (-0.625, -1.216, 2.459), (-0.875, -1.216, 2.459), (-0.125, -1.0, 2.395), (-0.375, -1.0, 2.395), (-0.625, -1.0, 2.395), (-0.875, -1.0, 2.395)], [], [(8, 105, 97, 113, 92, 117, 99, 109, 6, 2, 5), (7, 8, 5, 3), (1, 4, 104, 96, 112, 91, 116, 98, 108, 8, 7), (242, 326, 325, 327, 246, 348, 334, 357, 330, 360, 337, 351, 317, 313), (7, 8, 17, 16), (4, 1, 10, 194, 178, 205, 173, 209, 182, 198, 13, 72, 67, 76), (8, 105, 97, 113, 92, 117, 99, 109, 6, 15, 17), (4, 104, 96, 112, 91, 116, 98, 108, 8, 20, 18), (5, 8, 20, 19), (38, 35, 43, 46, 44, 36), (250, 248, 319, 321), (246, 283, 267, 294, 258, 290, 263, 279, 243, 350, 376, 370, 375, 352, 374, 367, 373, 348), (252, 253, 324, 323), (16, 17, 29, 28), (243, 279, 263, 290, 258, 294, 267, 283, 246, 327, 325, 326, 242, 248, 244, 247, 245, 249), (19, 20, 32, 31), (17, 15, 27, 29), (9, 71, 66, 75, 13, 197, 181, 208, 176, 212, 185, 201, 25, 21), (18, 20, 32, 30), (46, 43, 50, 54), (235, 232, 244, 315, 318, 316, 245, 233), (37, 34, 42, 45), (42, 48, 56, 51), (39, 33, 41, 47), (35, 39, 47, 43), (44, 46, 54, 49), (384, 380, 392, 396, 390, 427, 411, 438, 406, 442, 415, 431, 378), (47, 41, 52, 55), (33, 229, 37, 45, 41), (10, 194, 178, 205, 173, 209, 182, 198, 13, 75, 66, 71, 9, 15, 11, 14, 12, 16), (22, 195, 179, 206, 174, 210, 183, 199, 25, 21, 27, 23, 26, 24, 28), (45, 42, 51, 53), (48, 44, 49, 56), (43, 47, 55, 50), (41, 45, 53, 52), (53, 51, 59, 61), (49, 54, 62, 57), (50, 55, 63, 58), (56, 49, 57, 64), (54, 50, 58, 62), (51, 56, 64, 59), (55, 52, 60, 63), (52, 53, 61, 60), (130, 121, 152, 154), (101, 122, 139, 137), (109, 99, 161, 163), (72, 13, 75, 82, 81, 85, 74, 4, 76, 67), (86, 89, 88, 83, 80, 84, 70, 87), (83, 71, 9, 77, 68, 73, 0, 70, 84, 80), (81, 82, 78, 69, 79, 65, 74, 85), (126, 121, 144, 147), (125, 99, 155, 159), (99, 117, 157, 155), (118, 94, 131, 133), (102, 124, 164, 162), (6, 109, 169, 167), (128, 124, 171, 172), (119, 127, 135, 134), (122, 129, 142, 139), (122, 101, 143, 145), (121, 126, 153, 152), (134, 135, 132, 131), (131, 132, 136, 133), (129, 118, 133, 136), (94, 119, 134, 131), (127, 110, 132, 135), (110, 129, 136, 132), (141, 140, 137, 138), (138, 137, 139, 142), (127, 123, 140, 141), (123, 101, 137, 140), (110, 127, 141, 138), (129, 110, 138, 142), (146, 147, 144, 143), (143, 144, 148, 145), (121, 130, 148, 144), (123, 126, 147, 146), (130, 122, 145, 148), (101, 123, 146, 143), (153, 151, 149, 152), (152, 149, 150, 154), (113, 130, 154, 150), (117, 92, 149, 151), (92, 113, 150, 149), (126, 117, 151, 153), (156, 159, 160, 158), (159, 155, 157, 160), (126, 123, 158, 160), (123, 102, 156, 158), (102, 125, 159, 156), (117, 126, 160, 157), (168, 170, 167, 169, 172, 171), (124, 128, 166, 164), (99, 125, 165, 161), (125, 102, 162, 165), (128, 109, 163, 166), (383, 377, 389, 395, 391, 379), (124, 100, 168, 171), (109, 128, 172, 169), (236, 230, 242, 248, 244, 232), (166, 163, 161, 165, 162, 164), (13, 198, 182, 209, 173, 205, 178, 194, 10, 200, 228, 222, 227, 202, 226, 219, 225, 197), (225, 219, 226, 202, 227, 222, 228, 200, 184, 224, 193, 223, 187, 221, 192, 220, 181, 197), (190, 216, 180, 196, 22, 195, 179, 206, 174, 210, 183, 199, 25, 201, 185, 217, 191, 218, 186, 215), (177, 213, 188, 203, 176, 208, 181, 220, 192, 221, 187, 223, 193, 224, 184, 211, 175, 214, 189, 204), (249, 250, 321, 320), (251, 253, 324, 322), (382, 379, 391, 394, 392, 380), (237, 238, 250, 249), (2, 6, 167, 170, 168, 100, 120, 90, 111, 95, 103, 0, 73, 68, 77, 9, 21, 27, 23, 11), (240, 241, 253, 252), (238, 236, 248, 250), (230, 255, 254, 256, 234, 281, 265, 292, 260, 296, 269, 285, 246, 242), (239, 241, 253, 251), (231, 278, 262, 289, 257, 293, 266, 282, 234, 256, 254, 255, 230, 236, 232, 235, 233, 237), (243, 279, 263, 290, 258, 294, 267, 283, 246, 242, 248, 244, 247, 245, 249), (234, 282, 266, 293, 257, 289, 262, 278, 231, 284, 312, 306, 311, 286, 310, 303, 309, 281), (309, 303, 310, 286, 311, 306, 312, 284, 268, 308, 277, 307, 271, 305, 276, 304, 265, 281), (274, 300, 264, 280, 243, 279, 263, 290, 258, 294, 267, 283, 246, 285, 269, 301, 275, 302, 270, 299), (261, 297, 272, 287, 260, 292, 265, 304, 276, 305, 271, 307, 277, 308, 268, 295, 259, 298, 273, 288), (124, 102, 123, 127, 119, 94, 118, 129, 122, 130, 113, 97, 105, 8, 108, 98, 116, 91, 112, 96, 104, 4, 106, 74, 114, 93, 115, 70, 107, 0, 103, 95, 111, 90, 120, 100), (314, 346, 332, 355, 328, 358, 335, 349, 317, 313, 319, 315, 318, 316, 320), (373, 367, 374, 352, 375, 370, 376, 350, 336, 372, 345, 371, 339, 369, 344, 368, 334, 348), (342, 364, 333, 347, 314, 346, 332, 355, 328, 358, 335, 349, 317, 351, 337, 365, 343, 366, 338, 363), (331, 361, 340, 353, 330, 357, 334, 368, 344, 369, 339, 371, 345, 372, 336, 359, 329, 362, 341, 354), (249, 245, 316, 320, 314, 347, 333, 356, 329, 359, 336, 350, 243), (237, 233, 245, 249, 243, 280, 264, 291, 259, 295, 268, 284, 231), (248, 242, 313, 319, 315, 244), (384, 385, 397, 396), (7, 3, 12, 24, 28, 22, 196, 180, 207, 175, 211, 184, 200, 10, 1), (387, 388, 400, 399), (385, 383, 395, 397), (377, 402, 401, 403, 381, 428, 412, 439, 407, 443, 416, 432, 393, 389), (386, 388, 400, 398), (378, 425, 409, 436, 404, 440, 413, 429, 381, 403, 401, 402, 377, 383, 379, 382, 380, 384), (390, 426, 410, 437, 405, 441, 414, 430, 393, 389, 395, 391, 394, 392, 396), (381, 429, 413, 440, 404, 436, 409, 425, 378, 431, 459, 453, 458, 433, 457, 450, 456, 428), (456, 450, 457, 433, 458, 453, 459, 431, 415, 455, 424, 454, 418, 452, 423, 451, 412, 428), (421, 447, 411, 427, 390, 426, 410, 437, 405, 441, 414, 430, 393, 432, 416, 448, 422, 449, 417, 446), (408, 444, 419, 434, 407, 439, 412, 451, 423, 452, 418, 454, 424, 455, 415, 442, 406, 445, 420, 435), (40, 36, 44, 48, 42, 34), (3, 5, 2, 11, 23, 26, 24, 12)])
me_plane_001.use_remesh_preserve_volume = False
me_plane_001.use_remesh_preserve_attributes = False
me_plane_001.use_mirror_vertex_groups = False
me_plane_001.update()

# ---- objects
ob_highway_building_002 = bpy.data.objects.new('Highway Building.002', me_plane_002)
ob_highway_building_001 = bpy.data.objects.new('Highway Building.001', me_plane_000)
ob_highway_building = bpy.data.objects.new('Highway Building', me_plane_001)

# ---- transforms, parenting, visibility, modifiers, constraints
ob_highway_building_002.location = (-126.3, -60.97, 1.425)
ob_highway_building_002.rotation_euler = (0.0, -0.0, -6.283)
ob_highway_building_002.scale = (18.86, 18.86, 18.86)
ob_highway_building_002.lineart.crease_threshold = 0.0
ob_highway_building_001.location = (140.8, -168.7, 1.425)
ob_highway_building_001.rotation_euler = (0.0, -0.0, -1.571)
ob_highway_building_001.scale = (18.86, 18.86, 18.86)
ob_highway_building_001.lineart.crease_threshold = 0.0
ob_highway_building.location = (-129.5, 196.7, 1.425)
ob_highway_building.scale = (16.56, 16.56, 16.56)
ob_highway_building.lineart.crease_threshold = 0.0

# ---- collection membership
col_collection_1.objects.link(ob_highway_building_002)
col_collection_1.objects.link(ob_highway_building_001)
col_collection_1.objects.link(ob_highway_building)

# ---- scene / render settings (as saved in the file)
scene.frame_start = 1; scene.frame_end = 250; scene.frame_set(1)
scene.render.engine = 'BLENDER_EEVEE_NEXT'
scene.render.image_settings.color_mode = 'RGB'
scene.render.image_settings.compression = 90
scene.render.resolution_percentage = 50
scene.render.dither_intensity = 0.0
scene.render.bake_margin = 2
scene.render.bake_bias = 0.0
scene.cycles.use_denoising = False
scene.cycles.samples = 10
scene.cycles.sampling_pattern = 'TABULATED_SOBOL'
scene.cycles.light_sampling_threshold = 0.0
scene.cycles.use_adaptive_sampling = False
scene.cycles.use_light_tree = False
scene.cycles.blur_glossy = 0.0
scene.cycles.volume_bounces = 1
scene.cycles.pixel_filter_type = 'GAUSSIAN'
scene.cycles.sample_clamp_indirect = 0.0
scene.view_settings.view_transform = 'Standard'
bpy.context.view_layer.update()

# ---- added for rendering (the .blend has no active camera and no usable light): camera, sun
cam_auto = bpy.data.cameras.new('AutoCamera')
cam_auto.lens = 50.0
cam_auto.sensor_width = 36.0
cam_auto.clip_end = 8246.37
ob_auto_camera = bpy.data.objects.new('AutoCamera', cam_auto)
scene.collection.objects.link(ob_auto_camera)
ob_auto_camera.location = (476.701, -551.013, 408.235)
ob_auto_camera.rotation_euler = (1.09748, -7.21219e-08, 0.694738)
scene.camera = ob_auto_camera
light_auto_sun = bpy.data.lights.new('AutoSun', 'SUN')
light_auto_sun.energy = 3.0
light_auto_sun.angle = 0.0523599
ob_auto_sun = bpy.data.objects.new('AutoSun', light_auto_sun)
scene.collection.objects.link(ob_auto_sun)
ob_auto_sun.rotation_euler = (0.872665, 0.174533, 0.523599)
bpy.context.view_layer.update()
